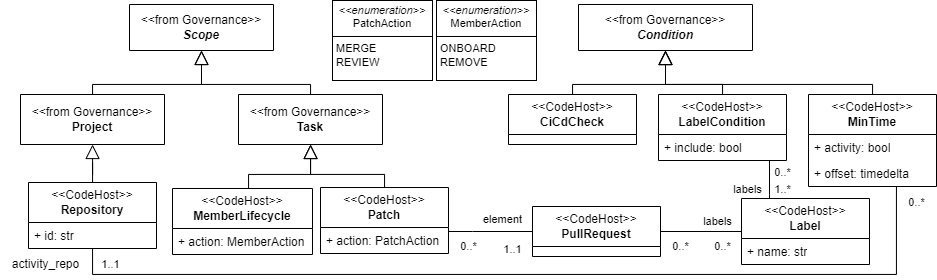

The diagram above was exported from draw.io. Its source (the exported page's mxGraphModel, read from the mxfile embedded in the PNG):
<mxGraphModel dx="669" dy="1079" grid="0" gridSize="10" guides="1" tooltips="1" connect="1" arrows="1" fold="1" page="1" pageScale="1" pageWidth="1169" pageHeight="827" math="0" shadow="0">
  <root>
    <mxCell id="0" />
    <mxCell id="1" parent="0" />
    <mxCell id="Jg8hR9rNdFVvyTKPxqWf-28" value="&amp;lt;&amp;lt;from Governance&amp;gt;&amp;gt;&lt;div&gt;&lt;i&gt;&lt;b&gt;Scope&lt;/b&gt;&lt;/i&gt;&lt;/div&gt;" style="swimlane;fontStyle=0;childLayout=stackLayout;horizontal=1;startSize=66;fillColor=none;horizontalStack=0;resizeParent=1;resizeParentMax=0;resizeLast=0;collapsible=1;marginBottom=0;whiteSpace=wrap;html=1;labelBackgroundColor=none;" parent="1" vertex="1">
      <mxGeometry x="1487" y="130" width="144" height="46" as="geometry" />
    </mxCell>
    <mxCell id="Jg8hR9rNdFVvyTKPxqWf-62" style="edgeStyle=orthogonalEdgeStyle;shape=connector;rounded=0;orthogonalLoop=1;jettySize=auto;html=1;strokeColor=default;align=center;verticalAlign=middle;fontFamily=Helvetica;fontSize=11;fontColor=default;labelBackgroundColor=none;endArrow=block;endFill=0;endSize=12;" parent="1" source="Jg8hR9rNdFVvyTKPxqWf-42" target="Jg8hR9rNdFVvyTKPxqWf-57" edge="1">
      <mxGeometry relative="1" as="geometry" />
    </mxCell>
    <mxCell id="Jg8hR9rNdFVvyTKPxqWf-42" value="&amp;lt;&amp;lt;CodeHost&amp;gt;&amp;gt;&lt;div&gt;&lt;span style=&quot;&quot;&gt;&lt;b&gt;Repository&lt;/b&gt;&lt;/span&gt;&lt;br&gt;&lt;/div&gt;" style="swimlane;fontStyle=0;childLayout=stackLayout;horizontal=1;startSize=40;fillColor=none;horizontalStack=0;resizeParent=1;resizeParentMax=0;resizeLast=0;collapsible=1;marginBottom=0;whiteSpace=wrap;html=1;labelBackgroundColor=none;" parent="1" vertex="1">
      <mxGeometry x="1386" y="308" width="128" height="66" as="geometry" />
    </mxCell>
    <mxCell id="Jg8hR9rNdFVvyTKPxqWf-43" value="+ id: str" style="text;fillColor=none;align=left;verticalAlign=top;spacingLeft=4;spacingRight=4;overflow=hidden;rotatable=0;points=[[0,0.5],[1,0.5]];portConstraint=eastwest;whiteSpace=wrap;html=1;labelBackgroundColor=none;" parent="Jg8hR9rNdFVvyTKPxqWf-42" vertex="1">
      <mxGeometry y="40" width="128" height="26" as="geometry" />
    </mxCell>
    <mxCell id="Jg8hR9rNdFVvyTKPxqWf-60" style="edgeStyle=orthogonalEdgeStyle;rounded=0;orthogonalLoop=1;jettySize=auto;html=1;endSize=12;endArrow=block;endFill=0;labelBackgroundColor=none;" parent="1" source="Jg8hR9rNdFVvyTKPxqWf-57" target="Jg8hR9rNdFVvyTKPxqWf-28" edge="1">
      <mxGeometry relative="1" as="geometry">
        <Array as="points">
          <mxPoint x="1450" y="210" />
          <mxPoint x="1559" y="210" />
        </Array>
      </mxGeometry>
    </mxCell>
    <mxCell id="Jg8hR9rNdFVvyTKPxqWf-61" style="edgeStyle=orthogonalEdgeStyle;shape=connector;rounded=0;orthogonalLoop=1;jettySize=auto;html=1;strokeColor=default;align=center;verticalAlign=middle;fontFamily=Helvetica;fontSize=11;fontColor=default;labelBackgroundColor=none;endArrow=block;endFill=0;endSize=12;" parent="1" source="Jg8hR9rNdFVvyTKPxqWf-59" target="Jg8hR9rNdFVvyTKPxqWf-28" edge="1">
      <mxGeometry relative="1" as="geometry">
        <Array as="points">
          <mxPoint x="1668" y="210" />
          <mxPoint x="1559" y="210" />
        </Array>
      </mxGeometry>
    </mxCell>
    <mxCell id="Jg8hR9rNdFVvyTKPxqWf-66" style="edgeStyle=orthogonalEdgeStyle;shape=connector;rounded=0;orthogonalLoop=1;jettySize=auto;html=1;strokeColor=default;align=center;verticalAlign=middle;fontFamily=Helvetica;fontSize=11;fontColor=default;labelBackgroundColor=none;endArrow=block;endFill=0;endSize=12;" parent="1" source="Jg8hR9rNdFVvyTKPxqWf-63" target="Jg8hR9rNdFVvyTKPxqWf-59" edge="1">
      <mxGeometry relative="1" as="geometry">
        <Array as="points">
          <mxPoint x="1742" y="300" />
          <mxPoint x="1668" y="300" />
        </Array>
      </mxGeometry>
    </mxCell>
    <mxCell id="Jg8hR9rNdFVvyTKPxqWf-65" value="&lt;p style=&quot;margin:0px;margin-top:4px;text-align:center;&quot;&gt;&lt;i&gt;&amp;lt;&amp;lt;enumeration&amp;gt;&amp;gt;&lt;/i&gt;&lt;br&gt;PatchAction&lt;/p&gt;&lt;hr size=&quot;1&quot; style=&quot;border-style:solid;&quot;&gt;&lt;p style=&quot;margin:0px;margin-left:4px;&quot;&gt;MERGE&lt;/p&gt;&lt;p style=&quot;margin:0px;margin-left:4px;&quot;&gt;REVIEW&lt;/p&gt;" style="verticalAlign=top;align=left;overflow=fill;html=1;whiteSpace=wrap;fontFamily=Helvetica;fontSize=11;labelBackgroundColor=none;fillColor=none;" parent="1" vertex="1">
      <mxGeometry x="1690" y="126" width="100" height="80" as="geometry" />
    </mxCell>
    <mxCell id="Jg8hR9rNdFVvyTKPxqWf-67" value="&amp;lt;&amp;lt;from Governance&amp;gt;&amp;gt;&lt;div&gt;&lt;i&gt;&lt;b&gt;Condition&lt;/b&gt;&lt;/i&gt;&lt;/div&gt;" style="swimlane;fontStyle=0;childLayout=stackLayout;horizontal=1;startSize=66;fillColor=none;horizontalStack=0;resizeParent=1;resizeParentMax=0;resizeLast=0;collapsible=1;marginBottom=0;whiteSpace=wrap;html=1;labelBackgroundColor=none;" parent="1" vertex="1">
      <mxGeometry x="1936" y="130" width="174" height="46" as="geometry" />
    </mxCell>
    <mxCell id="Jg8hR9rNdFVvyTKPxqWf-80" style="edgeStyle=orthogonalEdgeStyle;shape=connector;rounded=0;orthogonalLoop=1;jettySize=auto;html=1;strokeColor=default;align=center;verticalAlign=middle;fontFamily=Helvetica;fontSize=11;fontColor=default;labelBackgroundColor=none;endArrow=block;endFill=0;endSize=12;" parent="1" source="Jg8hR9rNdFVvyTKPxqWf-70" target="Jg8hR9rNdFVvyTKPxqWf-67" edge="1">
      <mxGeometry relative="1" as="geometry">
        <Array as="points">
          <mxPoint x="2080" y="210" />
          <mxPoint x="2023" y="210" />
        </Array>
      </mxGeometry>
    </mxCell>
    <mxCell id="Jg8hR9rNdFVvyTKPxqWf-70" value="&amp;lt;&amp;lt;CodeHost&amp;gt;&amp;gt;&lt;div&gt;&lt;b&gt;LabelCondition&lt;/b&gt;&lt;/div&gt;" style="swimlane;fontStyle=0;childLayout=stackLayout;horizontal=1;startSize=40;fillColor=none;horizontalStack=0;resizeParent=1;resizeParentMax=0;resizeLast=0;collapsible=1;marginBottom=0;whiteSpace=wrap;html=1;labelBackgroundColor=none;" parent="1" vertex="1">
      <mxGeometry x="2016" y="220" width="128" height="66" as="geometry" />
    </mxCell>
    <mxCell id="Jg8hR9rNdFVvyTKPxqWf-71" value="+ include: bool" style="text;fillColor=none;align=left;verticalAlign=top;spacingLeft=4;spacingRight=4;overflow=hidden;rotatable=0;points=[[0,0.5],[1,0.5]];portConstraint=eastwest;whiteSpace=wrap;html=1;labelBackgroundColor=none;" parent="Jg8hR9rNdFVvyTKPxqWf-70" vertex="1">
      <mxGeometry y="40" width="128" height="26" as="geometry" />
    </mxCell>
    <mxCell id="Jg8hR9rNdFVvyTKPxqWf-81" style="edgeStyle=orthogonalEdgeStyle;shape=connector;rounded=0;orthogonalLoop=1;jettySize=auto;html=1;strokeColor=default;align=center;verticalAlign=middle;fontFamily=Helvetica;fontSize=11;fontColor=default;labelBackgroundColor=none;endArrow=block;endFill=0;endSize=12;" parent="1" source="Jg8hR9rNdFVvyTKPxqWf-72" target="Jg8hR9rNdFVvyTKPxqWf-67" edge="1">
      <mxGeometry relative="1" as="geometry">
        <Array as="points">
          <mxPoint x="2230" y="210" />
          <mxPoint x="2023" y="210" />
        </Array>
      </mxGeometry>
    </mxCell>
    <mxCell id="Jg8hR9rNdFVvyTKPxqWf-86" style="edgeStyle=orthogonalEdgeStyle;shape=connector;rounded=0;orthogonalLoop=1;jettySize=auto;html=1;strokeColor=default;align=center;verticalAlign=middle;fontFamily=Helvetica;fontSize=11;fontColor=default;labelBackgroundColor=none;endArrow=none;endFill=0;endSize=12;" parent="1" source="Jg8hR9rNdFVvyTKPxqWf-72" target="Jg8hR9rNdFVvyTKPxqWf-42" edge="1">
      <mxGeometry relative="1" as="geometry">
        <Array as="points">
          <mxPoint x="2254" y="400" />
          <mxPoint x="1450" y="400" />
        </Array>
      </mxGeometry>
    </mxCell>
    <mxCell id="Jg8hR9rNdFVvyTKPxqWf-72" value="&amp;lt;&amp;lt;CodeHost&amp;gt;&amp;gt;&lt;div&gt;&lt;b&gt;MinTime&lt;/b&gt;&lt;/div&gt;" style="swimlane;fontStyle=0;childLayout=stackLayout;horizontal=1;startSize=40;fillColor=none;horizontalStack=0;resizeParent=1;resizeParentMax=0;resizeLast=0;collapsible=1;marginBottom=0;whiteSpace=wrap;html=1;labelBackgroundColor=none;" parent="1" vertex="1">
      <mxGeometry x="2166" y="220" width="128" height="92" as="geometry" />
    </mxCell>
    <mxCell id="Jg8hR9rNdFVvyTKPxqWf-73" value="+ activity: bool" style="text;fillColor=none;align=left;verticalAlign=top;spacingLeft=4;spacingRight=4;overflow=hidden;rotatable=0;points=[[0,0.5],[1,0.5]];portConstraint=eastwest;whiteSpace=wrap;html=1;labelBackgroundColor=none;" parent="Jg8hR9rNdFVvyTKPxqWf-72" vertex="1">
      <mxGeometry y="40" width="128" height="26" as="geometry" />
    </mxCell>
    <mxCell id="zh54UkDtKBZLC1tdxNqz-1" value="+ offset: timedelta" style="text;fillColor=none;align=left;verticalAlign=top;spacingLeft=4;spacingRight=4;overflow=hidden;rotatable=0;points=[[0,0.5],[1,0.5]];portConstraint=eastwest;whiteSpace=wrap;html=1;labelBackgroundColor=none;" vertex="1" parent="Jg8hR9rNdFVvyTKPxqWf-72">
      <mxGeometry y="66" width="128" height="26" as="geometry" />
    </mxCell>
    <mxCell id="Jg8hR9rNdFVvyTKPxqWf-93" style="edgeStyle=orthogonalEdgeStyle;shape=connector;rounded=0;orthogonalLoop=1;jettySize=auto;html=1;strokeColor=default;align=center;verticalAlign=middle;fontFamily=Helvetica;fontSize=11;fontColor=default;labelBackgroundColor=none;endArrow=none;endFill=0;endSize=12;" parent="1" source="Jg8hR9rNdFVvyTKPxqWf-74" target="Jg8hR9rNdFVvyTKPxqWf-70" edge="1">
      <mxGeometry relative="1" as="geometry">
        <Array as="points">
          <mxPoint x="2127" y="320" />
          <mxPoint x="2127" y="320" />
        </Array>
      </mxGeometry>
    </mxCell>
    <mxCell id="Jg8hR9rNdFVvyTKPxqWf-74" value="&amp;lt;&amp;lt;CodeHost&amp;gt;&amp;gt;&lt;div&gt;&lt;b&gt;Label&lt;/b&gt;&lt;/div&gt;" style="swimlane;fontStyle=0;childLayout=stackLayout;horizontal=1;startSize=40;fillColor=none;horizontalStack=0;resizeParent=1;resizeParentMax=0;resizeLast=0;collapsible=1;marginBottom=0;whiteSpace=wrap;html=1;labelBackgroundColor=none;" parent="1" vertex="1">
      <mxGeometry x="2099" y="324" width="128" height="66" as="geometry" />
    </mxCell>
    <mxCell id="Jg8hR9rNdFVvyTKPxqWf-75" value="+ name: str" style="text;fillColor=none;align=left;verticalAlign=top;spacingLeft=4;spacingRight=4;overflow=hidden;rotatable=0;points=[[0,0.5],[1,0.5]];portConstraint=eastwest;whiteSpace=wrap;html=1;labelBackgroundColor=none;" parent="Jg8hR9rNdFVvyTKPxqWf-74" vertex="1">
      <mxGeometry y="40" width="128" height="26" as="geometry" />
    </mxCell>
    <mxCell id="Jg8hR9rNdFVvyTKPxqWf-79" style="edgeStyle=orthogonalEdgeStyle;shape=connector;rounded=0;orthogonalLoop=1;jettySize=auto;html=1;strokeColor=default;align=center;verticalAlign=middle;fontFamily=Helvetica;fontSize=11;fontColor=default;labelBackgroundColor=none;endArrow=block;endFill=0;endSize=12;" parent="1" source="Jg8hR9rNdFVvyTKPxqWf-76" target="Jg8hR9rNdFVvyTKPxqWf-67" edge="1">
      <mxGeometry relative="1" as="geometry">
        <Array as="points">
          <mxPoint x="1930" y="210" />
          <mxPoint x="2023" y="210" />
        </Array>
      </mxGeometry>
    </mxCell>
    <mxCell id="Jg8hR9rNdFVvyTKPxqWf-76" value="&amp;lt;&amp;lt;CodeHost&amp;gt;&amp;gt;&lt;div&gt;&lt;b&gt;CiCdCheck&lt;/b&gt;&lt;/div&gt;" style="swimlane;fontStyle=0;childLayout=stackLayout;horizontal=1;startSize=40;fillColor=none;horizontalStack=0;resizeParent=1;resizeParentMax=0;resizeLast=0;collapsible=1;marginBottom=0;whiteSpace=wrap;html=1;labelBackgroundColor=none;" parent="1" vertex="1">
      <mxGeometry x="1866" y="220" width="128" height="50" as="geometry" />
    </mxCell>
    <mxCell id="Jg8hR9rNdFVvyTKPxqWf-82" style="edgeStyle=orthogonalEdgeStyle;shape=connector;rounded=0;orthogonalLoop=1;jettySize=auto;html=1;strokeColor=default;align=center;verticalAlign=middle;fontFamily=Helvetica;fontSize=11;fontColor=default;labelBackgroundColor=none;endArrow=none;endFill=0;endSize=12;" parent="1" source="Jg8hR9rNdFVvyTKPxqWf-78" target="Jg8hR9rNdFVvyTKPxqWf-63" edge="1">
      <mxGeometry relative="1" as="geometry">
        <Array as="points">
          <mxPoint x="1830" y="357" />
          <mxPoint x="1830" y="357" />
        </Array>
      </mxGeometry>
    </mxCell>
    <mxCell id="Jg8hR9rNdFVvyTKPxqWf-84" style="edgeStyle=orthogonalEdgeStyle;shape=connector;rounded=0;orthogonalLoop=1;jettySize=auto;html=1;strokeColor=default;align=center;verticalAlign=middle;fontFamily=Helvetica;fontSize=11;fontColor=default;labelBackgroundColor=none;endArrow=none;endFill=0;endSize=12;" parent="1" source="Jg8hR9rNdFVvyTKPxqWf-78" target="Jg8hR9rNdFVvyTKPxqWf-74" edge="1">
      <mxGeometry relative="1" as="geometry" />
    </mxCell>
    <mxCell id="Jg8hR9rNdFVvyTKPxqWf-78" value="&amp;lt;&amp;lt;CodeHost&amp;gt;&amp;gt;&lt;div&gt;&lt;b&gt;PullRequest&lt;/b&gt;&lt;/div&gt;" style="swimlane;fontStyle=0;childLayout=stackLayout;horizontal=1;startSize=40;fillColor=none;horizontalStack=0;resizeParent=1;resizeParentMax=0;resizeLast=0;collapsible=1;marginBottom=0;whiteSpace=wrap;html=1;labelBackgroundColor=none;" parent="1" vertex="1">
      <mxGeometry x="1890" y="332" width="128" height="50" as="geometry" />
    </mxCell>
    <mxCell id="Jg8hR9rNdFVvyTKPxqWf-87" value="1..1" style="text;html=1;align=center;verticalAlign=middle;resizable=0;points=[];autosize=1;strokeColor=none;fillColor=none;fontFamily=Helvetica;fontSize=11;fontColor=default;labelBackgroundColor=none;" parent="1" vertex="1">
      <mxGeometry x="1850" y="360" width="40" height="30" as="geometry" />
    </mxCell>
    <mxCell id="Jg8hR9rNdFVvyTKPxqWf-88" value="element" style="text;html=1;align=center;verticalAlign=middle;resizable=0;points=[];autosize=1;strokeColor=none;fillColor=none;fontFamily=Helvetica;fontSize=11;fontColor=default;labelBackgroundColor=none;" parent="1" vertex="1">
      <mxGeometry x="1830" y="330" width="60" height="30" as="geometry" />
    </mxCell>
    <mxCell id="Jg8hR9rNdFVvyTKPxqWf-89" value="0..*" style="text;html=1;align=center;verticalAlign=middle;resizable=0;points=[];autosize=1;strokeColor=none;fillColor=none;fontFamily=Helvetica;fontSize=11;fontColor=default;labelBackgroundColor=none;" parent="1" vertex="1">
      <mxGeometry x="1806" y="357" width="40" height="30" as="geometry" />
    </mxCell>
    <mxCell id="Jg8hR9rNdFVvyTKPxqWf-90" value="0..*" style="text;html=1;align=center;verticalAlign=middle;resizable=0;points=[];autosize=1;strokeColor=none;fillColor=none;fontFamily=Helvetica;fontSize=11;fontColor=default;labelBackgroundColor=none;" parent="1" vertex="1">
      <mxGeometry x="2060" y="357" width="40" height="30" as="geometry" />
    </mxCell>
    <mxCell id="Jg8hR9rNdFVvyTKPxqWf-91" value="labels" style="text;html=1;align=center;verticalAlign=middle;resizable=0;points=[];autosize=1;strokeColor=none;fillColor=none;fontFamily=Helvetica;fontSize=11;fontColor=default;labelBackgroundColor=none;" parent="1" vertex="1">
      <mxGeometry x="2050" y="332" width="50" height="30" as="geometry" />
    </mxCell>
    <mxCell id="Jg8hR9rNdFVvyTKPxqWf-92" value="0..*" style="text;html=1;align=center;verticalAlign=middle;resizable=0;points=[];autosize=1;strokeColor=none;fillColor=none;fontFamily=Helvetica;fontSize=11;fontColor=default;labelBackgroundColor=none;" parent="1" vertex="1">
      <mxGeometry x="2018" y="357" width="40" height="30" as="geometry" />
    </mxCell>
    <mxCell id="Jg8hR9rNdFVvyTKPxqWf-94" value="labels" style="text;html=1;align=center;verticalAlign=middle;resizable=0;points=[];autosize=1;strokeColor=none;fillColor=none;fontFamily=Helvetica;fontSize=11;fontColor=default;labelBackgroundColor=none;" parent="1" vertex="1">
      <mxGeometry x="2080" y="300" width="50" height="30" as="geometry" />
    </mxCell>
    <mxCell id="Jg8hR9rNdFVvyTKPxqWf-95" value="1..*" style="text;html=1;align=center;verticalAlign=middle;resizable=0;points=[];autosize=1;strokeColor=none;fillColor=none;fontFamily=Helvetica;fontSize=11;fontColor=default;labelBackgroundColor=none;" parent="1" vertex="1">
      <mxGeometry x="2120" y="300" width="40" height="30" as="geometry" />
    </mxCell>
    <mxCell id="Jg8hR9rNdFVvyTKPxqWf-97" value="0..*" style="text;html=1;align=center;verticalAlign=middle;resizable=0;points=[];autosize=1;strokeColor=none;fillColor=none;fontFamily=Helvetica;fontSize=11;fontColor=default;labelBackgroundColor=none;" parent="1" vertex="1">
      <mxGeometry x="2120" y="283" width="40" height="30" as="geometry" />
    </mxCell>
    <mxCell id="Jg8hR9rNdFVvyTKPxqWf-98" value="activity_repo" style="text;html=1;align=center;verticalAlign=middle;resizable=0;points=[];autosize=1;strokeColor=none;fillColor=none;labelBackgroundColor=none;" parent="1" vertex="1">
      <mxGeometry x="1358" y="375" width="90" height="30" as="geometry" />
    </mxCell>
    <mxCell id="Jg8hR9rNdFVvyTKPxqWf-99" value="1..1" style="text;html=1;align=center;verticalAlign=middle;resizable=0;points=[];autosize=1;strokeColor=none;fillColor=none;fontFamily=Helvetica;fontSize=11;fontColor=default;labelBackgroundColor=none;" parent="1" vertex="1">
      <mxGeometry x="1448" y="375" width="40" height="30" as="geometry" />
    </mxCell>
    <mxCell id="Jg8hR9rNdFVvyTKPxqWf-100" value="0..*" style="text;html=1;align=center;verticalAlign=middle;resizable=0;points=[];autosize=1;strokeColor=none;fillColor=none;fontFamily=Helvetica;fontSize=11;fontColor=default;labelBackgroundColor=none;" parent="1" vertex="1">
      <mxGeometry x="2254" y="313" width="40" height="30" as="geometry" />
    </mxCell>
    <mxCell id="zh54UkDtKBZLC1tdxNqz-4" style="edgeStyle=orthogonalEdgeStyle;rounded=0;orthogonalLoop=1;jettySize=auto;html=1;endArrow=block;endFill=0;endSize=12;" edge="1" parent="1" source="zh54UkDtKBZLC1tdxNqz-2" target="Jg8hR9rNdFVvyTKPxqWf-59">
      <mxGeometry relative="1" as="geometry">
        <Array as="points">
          <mxPoint x="1606" y="300" />
          <mxPoint x="1668" y="300" />
        </Array>
      </mxGeometry>
    </mxCell>
    <mxCell id="zh54UkDtKBZLC1tdxNqz-5" value="&lt;p style=&quot;margin:0px;margin-top:4px;text-align:center;&quot;&gt;&lt;i&gt;&amp;lt;&amp;lt;enumeration&amp;gt;&amp;gt;&lt;/i&gt;&lt;br&gt;MemberAction&lt;/p&gt;&lt;hr size=&quot;1&quot; style=&quot;border-style:solid;&quot;&gt;&lt;p style=&quot;margin:0px;margin-left:4px;&quot;&gt;ONBOARD&lt;/p&gt;&lt;p style=&quot;margin:0px;margin-left:4px;&quot;&gt;REMOVE&lt;/p&gt;" style="verticalAlign=top;align=left;overflow=fill;html=1;whiteSpace=wrap;fontFamily=Helvetica;fontSize=11;labelBackgroundColor=none;fillColor=none;" vertex="1" parent="1">
      <mxGeometry x="1794" y="126" width="100" height="80" as="geometry" />
    </mxCell>
    <mxCell id="zh54UkDtKBZLC1tdxNqz-8" value="" style="group" vertex="1" connectable="0" parent="1">
      <mxGeometry x="1530" y="313" width="276" height="67" as="geometry" />
    </mxCell>
    <mxCell id="Jg8hR9rNdFVvyTKPxqWf-63" value="&amp;lt;&amp;lt;CodeHost&amp;gt;&amp;gt;&lt;div&gt;&lt;span style=&quot;&quot;&gt;&lt;b&gt;Patch&lt;/b&gt;&lt;/span&gt;&lt;br&gt;&lt;/div&gt;" style="swimlane;fontStyle=0;childLayout=stackLayout;horizontal=1;startSize=40;fillColor=none;horizontalStack=0;resizeParent=1;resizeParentMax=0;resizeLast=0;collapsible=1;marginBottom=0;whiteSpace=wrap;html=1;labelBackgroundColor=none;" parent="zh54UkDtKBZLC1tdxNqz-8" vertex="1">
      <mxGeometry x="148" width="128" height="66" as="geometry" />
    </mxCell>
    <mxCell id="Jg8hR9rNdFVvyTKPxqWf-64" value="+ action: PatchAction" style="text;fillColor=none;align=left;verticalAlign=top;spacingLeft=4;spacingRight=4;overflow=hidden;rotatable=0;points=[[0,0.5],[1,0.5]];portConstraint=eastwest;whiteSpace=wrap;html=1;labelBackgroundColor=none;" parent="Jg8hR9rNdFVvyTKPxqWf-63" vertex="1">
      <mxGeometry y="40" width="128" height="26" as="geometry" />
    </mxCell>
    <mxCell id="zh54UkDtKBZLC1tdxNqz-2" value="&amp;lt;&amp;lt;CodeHost&amp;gt;&amp;gt;&lt;div&gt;&lt;strong&gt;MemberLifecycle&lt;/strong&gt;&lt;br&gt;&lt;/div&gt;" style="swimlane;fontStyle=0;childLayout=stackLayout;horizontal=1;startSize=40;fillColor=none;horizontalStack=0;resizeParent=1;resizeParentMax=0;resizeLast=0;collapsible=1;marginBottom=0;whiteSpace=wrap;html=1;labelBackgroundColor=none;" vertex="1" parent="zh54UkDtKBZLC1tdxNqz-8">
      <mxGeometry y="1" width="140" height="66" as="geometry" />
    </mxCell>
    <mxCell id="zh54UkDtKBZLC1tdxNqz-3" value="+ action: MemberAction" style="text;fillColor=none;align=left;verticalAlign=top;spacingLeft=4;spacingRight=4;overflow=hidden;rotatable=0;points=[[0,0.5],[1,0.5]];portConstraint=eastwest;whiteSpace=wrap;html=1;labelBackgroundColor=none;" vertex="1" parent="zh54UkDtKBZLC1tdxNqz-2">
      <mxGeometry y="40" width="140" height="26" as="geometry" />
    </mxCell>
    <mxCell id="zh54UkDtKBZLC1tdxNqz-9" value="" style="group" vertex="1" connectable="0" parent="1">
      <mxGeometry x="1378" y="220" width="362" height="50" as="geometry" />
    </mxCell>
    <mxCell id="Jg8hR9rNdFVvyTKPxqWf-57" value="&amp;lt;&amp;lt;from Governance&amp;gt;&amp;gt;&lt;div&gt;&lt;b&gt;Project&lt;/b&gt;&lt;/div&gt;" style="swimlane;fontStyle=0;childLayout=stackLayout;horizontal=1;startSize=50;fillColor=none;horizontalStack=0;resizeParent=1;resizeParentMax=0;resizeLast=0;collapsible=1;marginBottom=0;whiteSpace=wrap;html=1;labelBackgroundColor=none;" parent="zh54UkDtKBZLC1tdxNqz-9" vertex="1">
      <mxGeometry width="144" height="50" as="geometry" />
    </mxCell>
    <mxCell id="Jg8hR9rNdFVvyTKPxqWf-59" value="&amp;lt;&amp;lt;from Governance&amp;gt;&amp;gt;&lt;div&gt;&lt;b&gt;Task&lt;/b&gt;&lt;/div&gt;" style="swimlane;fontStyle=0;childLayout=stackLayout;horizontal=1;startSize=50;fillColor=none;horizontalStack=0;resizeParent=1;resizeParentMax=0;resizeLast=0;collapsible=1;marginBottom=0;whiteSpace=wrap;html=1;labelBackgroundColor=none;" parent="zh54UkDtKBZLC1tdxNqz-9" vertex="1">
      <mxGeometry x="218" width="144" height="50" as="geometry" />
    </mxCell>
  </root>
</mxGraphModel>